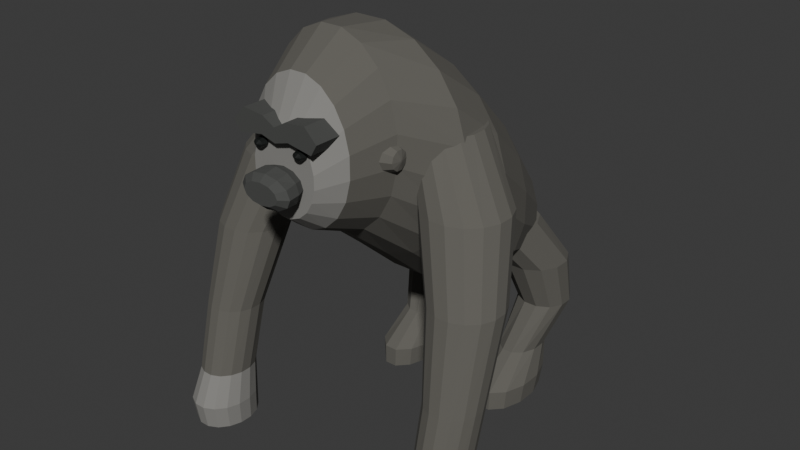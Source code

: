 # Source: source.blend  (saved by Blender 4.3.34; exported with 4.5.12 LTS)
import bpy
from mathutils import Matrix  # noqa: F401  (used for matrix-valued properties, if any)

bpy.ops.wm.read_factory_settings(use_empty=True)
scene = bpy.context.scene
scene.name = 'Scene'

# ---- collections
col_collection = bpy.data.collections.new('Collection'); scene.collection.children.link(col_collection)

# ---- materials (node trees are filled in below, after node groups)
mat_gorillacharcoalfurmass = bpy.data.materials.new('GorillaCharcoalFurMass')
mat_gorillacharcoalfurmass.diffuse_color = (0.12, 0.115, 0.1, 1.0)
mat_gorillabarefaceandhands = bpy.data.materials.new('GorillaBareFaceAndHands')
mat_gorillabarefaceandhands.diffuse_color = (0.24, 0.235, 0.22, 1.0)
mat_gorilladarknosebrow = bpy.data.materials.new('GorillaDarkNoseBrow')
mat_gorilladarknosebrow.diffuse_color = (0.065, 0.067, 0.063, 1.0)
mat_gorillasmalleyes = bpy.data.materials.new('GorillaSmallEyes')
mat_gorillasmalleyes.diffuse_color = (0.007, 0.009, 0.008, 1.0)

# ---- material node trees
mat_gorillacharcoalfurmass.use_nodes = True; mat_gorillacharcoalfurmass.node_tree.nodes.clear()
_N = mat_gorillacharcoalfurmass.node_tree.nodes; _L = mat_gorillacharcoalfurmass.node_tree.links
n0 = _N.new('ShaderNodeBsdfPrincipled'); n0.name = 'Principled BSDF'; n0.location = (10, 300)
n0.inputs[0].default_value = (0.12, 0.115, 0.1, 1.0)
n0.inputs[2].default_value = 0.98
n1 = _N.new('ShaderNodeOutputMaterial'); n1.name = 'Material Output'; n1.location = (300, 300)
_L.new(n0.outputs[0], n1.inputs[0])
n1.is_active_output = True
mat_gorillabarefaceandhands.use_nodes = True; mat_gorillabarefaceandhands.node_tree.nodes.clear()
_N = mat_gorillabarefaceandhands.node_tree.nodes; _L = mat_gorillabarefaceandhands.node_tree.links
n0 = _N.new('ShaderNodeBsdfPrincipled'); n0.name = 'Principled BSDF'; n0.location = (10, 300)
n0.inputs[0].default_value = (0.24, 0.235, 0.22, 1.0)
n0.inputs[2].default_value = 0.94
n1 = _N.new('ShaderNodeOutputMaterial'); n1.name = 'Material Output'; n1.location = (300, 300)
_L.new(n0.outputs[0], n1.inputs[0])
n1.is_active_output = True
mat_gorilladarknosebrow.use_nodes = True; mat_gorilladarknosebrow.node_tree.nodes.clear()
_N = mat_gorilladarknosebrow.node_tree.nodes; _L = mat_gorilladarknosebrow.node_tree.links
n0 = _N.new('ShaderNodeBsdfPrincipled'); n0.name = 'Principled BSDF'; n0.location = (10, 300)
n0.inputs[0].default_value = (0.065, 0.067, 0.063, 1.0)
n0.inputs[2].default_value = 0.91
n1 = _N.new('ShaderNodeOutputMaterial'); n1.name = 'Material Output'; n1.location = (300, 300)
_L.new(n0.outputs[0], n1.inputs[0])
n1.is_active_output = True
mat_gorillasmalleyes.use_nodes = True; mat_gorillasmalleyes.node_tree.nodes.clear()
_N = mat_gorillasmalleyes.node_tree.nodes; _L = mat_gorillasmalleyes.node_tree.links
n0 = _N.new('ShaderNodeBsdfPrincipled'); n0.name = 'Principled BSDF'; n0.location = (10, 300)
n0.inputs[0].default_value = (0.007, 0.009, 0.008, 1.0)
n1 = _N.new('ShaderNodeOutputMaterial'); n1.name = 'Material Output'; n1.location = (300, 300)
_L.new(n0.outputs[0], n1.inputs[0])
n1.is_active_output = True

# ---- world
world_world = bpy.data.worlds.new('World'); scene.world = world_world
world_world.use_nodes = True; world_world.node_tree.nodes.clear()
_N = world_world.node_tree.nodes; _L = world_world.node_tree.links
n0 = _N.new('ShaderNodeOutputWorld'); n0.name = 'World Output'; n0.location = (300, 300)
n1 = _N.new('ShaderNodeBackground'); n1.name = 'Background'; n1.location = (10, 300)
n1.inputs[0].default_value = (0.05088, 0.05088, 0.05088, 1.0)
_L.new(n1.outputs[0], n0.inputs[0])
n0.is_active_output = True
world_world.color = (0.05088, 0.05088, 0.05088)
world_world.sun_shadow_jitter_overblur = 0.0

# ---- meshes
me_wholeheavyheadhighshouldersandlowreartorso = bpy.data.meshes.new('WholeHeavyHeadHighShouldersAndLowRearTorso')
me_wholeheavyheadhighshouldersandlowreartorso.from_pydata([(0.16, -0.7028, 1.566), (0.1443, -0.7028, 1.625), (0.1145, -0.7028, 1.675), (0.07354, -0.7028, 1.711), (0.02534, -0.7028, 1.73), (-0.02534, -0.7028, 1.73), (-0.07354, -0.7028, 1.711), (-0.1145, -0.7028, 1.675), (-0.1443, -0.7028, 1.625), (-0.16, -0.7028, 1.566), (-0.16, -0.7028, 1.504), (-0.1443, -0.7028, 1.445), (-0.1145, -0.7028, 1.395), (-0.07354, -0.7028, 1.359), (-0.02534, -0.7028, 1.34), (0.02534, -0.7028, 1.34), (0.07354, -0.7028, 1.359), (0.1145, -0.7028, 1.395), (0.1443, -0.7028, 1.445), (0.16, -0.7028, 1.504), (0.255, -0.6028, 1.642), (0.23, -0.6028, 1.742), (0.1826, -0.6028, 1.826), (0.1172, -0.6028, 1.888), (0.04039, -0.6028, 1.92), (-0.04039, -0.6028, 1.92), (-0.1172, -0.6028, 1.888), (-0.1826, -0.6028, 1.826), (-0.23, -0.6028, 1.742), (-0.255, -0.6028, 1.642), (-0.255, -0.6028, 1.538), (-0.23, -0.6028, 1.438), (-0.1826, -0.6028, 1.354), (-0.1172, -0.6028, 1.292), (-0.04039, -0.6028, 1.26), (0.04039, -0.6028, 1.26), (0.1172, -0.6028, 1.292), (0.1826, -0.6028, 1.354), (0.23, -0.6028, 1.438), (0.255, -0.6028, 1.538), (0.33, -0.4128, 1.69), (0.2977, -0.4128, 1.822), (0.2363, -0.4128, 1.935), (0.1517, -0.4128, 2.017), (0.05227, -0.4128, 2.06), (-0.05227, -0.4128, 2.06), (-0.1517, -0.4128, 2.017), (-0.2363, -0.4128, 1.935), (-0.2977, -0.4128, 1.822), (-0.33, -0.4128, 1.69), (-0.33, -0.4128, 1.55), (-0.2977, -0.4128, 1.418), (-0.2363, -0.4128, 1.305), (-0.1517, -0.4128, 1.223), (-0.05227, -0.4128, 1.18), (0.05227, -0.4128, 1.18), (0.1517, -0.4128, 1.223), (0.2363, -0.4128, 1.305), (0.2977, -0.4128, 1.418), (0.33, -0.4128, 1.55), (0.49, -0.1828, 1.598), (0.442, -0.1828, 1.756), (0.3508, -0.1828, 1.891), (0.2252, -0.1828, 1.989), (0.07761, -0.1828, 2.04), (-0.07761, -0.1828, 2.04), (-0.2252, -0.1828, 1.989), (-0.3508, -0.1828, 1.891), (-0.442, -0.1828, 1.756), (-0.49, -0.1828, 1.598), (-0.49, -0.1828, 1.432), (-0.442, -0.1828, 1.274), (-0.3508, -0.1828, 1.139), (-0.2252, -0.1828, 1.041), (-0.07761, -0.1828, 0.99), (0.07761, -0.1828, 0.99), (0.2252, -0.1828, 1.041), (0.3508, -0.1828, 1.139), (0.442, -0.1828, 1.274), (0.49, -0.1828, 1.432), (0.52, 0.05721, 1.417), (0.4691, 0.05721, 1.583), (0.3723, 0.05721, 1.724), (0.239, 0.05721, 1.826), (0.08236, 0.05721, 1.88), (-0.08236, 0.05721, 1.88), (-0.239, 0.05721, 1.826), (-0.3723, 0.05721, 1.724), (-0.4691, 0.05721, 1.583), (-0.52, 0.05721, 1.417), (-0.52, 0.05721, 1.243), (-0.4691, 0.05721, 1.077), (-0.3723, 0.05721, 0.9362), (-0.239, 0.05721, 0.8338), (-0.08236, 0.05721, 0.78), (0.08236, 0.05721, 0.78), (0.239, 0.05721, 0.8338), (0.3723, 0.05721, 0.9362), (0.4691, 0.05721, 1.077), (0.52, 0.05721, 1.243), (0.46, 0.3172, 1.219), (0.415, 0.3172, 1.37), (0.3293, 0.3172, 1.498), (0.2114, 0.3172, 1.591), (0.07286, 0.3172, 1.64), (-0.07286, 0.3172, 1.64), (-0.2114, 0.3172, 1.591), (-0.3293, 0.3172, 1.498), (-0.415, 0.3172, 1.37), (-0.46, 0.3172, 1.219), (-0.46, 0.3172, 1.061), (-0.415, 0.3172, 0.9102), (-0.3293, 0.3172, 0.782), (-0.2114, 0.3172, 0.6889), (-0.07286, 0.3172, 0.64), (0.07286, 0.3172, 0.64), (0.2114, 0.3172, 0.6889), (0.3293, 0.3172, 0.782), (0.415, 0.3172, 0.9102), (0.46, 0.3172, 1.061), (0.37, 0.5572, 1.039), (0.3338, 0.5572, 1.15), (0.2649, 0.5572, 1.245), (0.1701, 0.5572, 1.314), (0.0586, 0.5572, 1.35), (-0.0586, 0.5572, 1.35), (-0.1701, 0.5572, 1.314), (-0.2649, 0.5572, 1.245), (-0.3338, 0.5572, 1.15), (-0.37, 0.5572, 1.039), (-0.37, 0.5572, 0.9214), (-0.3338, 0.5572, 0.8099), (-0.2649, 0.5572, 0.7151), (-0.1701, 0.5572, 0.6462), (-0.0586, 0.5572, 0.61), (0.0586, 0.5572, 0.61), (0.1701, 0.5572, 0.6462), (0.2649, 0.5572, 0.7151), (0.3338, 0.5572, 0.8099), (0.37, 0.5572, 0.9214), (0.23, 0.7372, 0.9348), (0.2075, 0.7372, 1.001), (0.1647, 0.7372, 1.058), (0.1057, 0.7372, 1.098), (0.03643, 0.7372, 1.12), (-0.03643, 0.7372, 1.12), (-0.1057, 0.7372, 1.098), (-0.1647, 0.7372, 1.058), (-0.2075, 0.7372, 1.001), (-0.23, 0.7372, 0.9348), (-0.23, 0.7372, 0.8652), (-0.2075, 0.7372, 0.7989), (-0.1647, 0.7372, 0.7425), (-0.1057, 0.7372, 0.7015), (-0.03643, 0.7372, 0.68), (0.03643, 0.7372, 0.68), (0.1057, 0.7372, 0.7015), (0.1647, 0.7372, 0.7425), (0.2075, 0.7372, 0.7989), (0.23, 0.7372, 0.8652), (0.08, 0.8072, 0.9), (0.07217, 0.8072, 0.9287), (0.05727, 0.8072, 0.953), (0.03677, 0.8072, 0.9707), (0.01267, 0.8072, 0.98), (-0.01267, 0.8072, 0.98), (-0.03677, 0.8072, 0.9707), (-0.05727, 0.8072, 0.953), (-0.07217, 0.8072, 0.9287), (-0.08, 0.8072, 0.9), (-0.08, 0.8072, 0.87), (-0.07217, 0.8072, 0.8413), (-0.05727, 0.8072, 0.817), (-0.03677, 0.8072, 0.7993), (-0.01267, 0.8072, 0.79), (0.01267, 0.8072, 0.79), (0.03677, 0.8072, 0.7993), (0.05727, 0.8072, 0.817), (0.07217, 0.8072, 0.8413), (0.08, 0.8072, 0.87)], [], [(0, 1, 2, 3, 4, 5, 6, 7, 8, 9, 10, 11, 12, 13, 14, 15, 16, 17, 18, 19), (179, 178, 177, 176, 175, 174, 173, 172, 171, 170, 169, 168, 167, 166, 165, 164, 163, 162, 161, 160), (20, 21, 1, 0), (21, 22, 2, 1), (22, 23, 3, 2), (23, 24, 4, 3), (24, 25, 5, 4), (25, 26, 6, 5), (26, 27, 7, 6), (27, 28, 8, 7), (28, 29, 9, 8), (29, 30, 10, 9), (30, 31, 11, 10), (31, 32, 12, 11), (32, 33, 13, 12), (33, 34, 14, 13), (34, 35, 15, 14), (35, 36, 16, 15), (36, 37, 17, 16), (37, 38, 18, 17), (38, 39, 19, 18), (39, 20, 0, 19), (40, 41, 21, 20), (41, 42, 22, 21), (42, 43, 23, 22), (43, 44, 24, 23), (44, 45, 25, 24), (45, 46, 26, 25), (46, 47, 27, 26), (47, 48, 28, 27), (48, 49, 29, 28), (49, 50, 30, 29), (50, 51, 31, 30), (51, 52, 32, 31), (52, 53, 33, 32), (53, 54, 34, 33), (54, 55, 35, 34), (55, 56, 36, 35), (56, 57, 37, 36), (57, 58, 38, 37), (58, 59, 39, 38), (59, 40, 20, 39), (60, 61, 41, 40), (61, 62, 42, 41), (62, 63, 43, 42), (63, 64, 44, 43), (64, 65, 45, 44), (65, 66, 46, 45), (66, 67, 47, 46), (67, 68, 48, 47), (68, 69, 49, 48), (69, 70, 50, 49), (70, 71, 51, 50), (71, 72, 52, 51), (72, 73, 53, 52), (73, 74, 54, 53), (74, 75, 55, 54), (75, 76, 56, 55), (76, 77, 57, 56), (77, 78, 58, 57), (78, 79, 59, 58), (79, 60, 40, 59), (80, 81, 61, 60), (81, 82, 62, 61), (82, 83, 63, 62), (83, 84, 64, 63), (84, 85, 65, 64), (85, 86, 66, 65), (86, 87, 67, 66), (87, 88, 68, 67), (88, 89, 69, 68), (89, 90, 70, 69), (90, 91, 71, 70), (91, 92, 72, 71), (92, 93, 73, 72), (93, 94, 74, 73), (94, 95, 75, 74), (95, 96, 76, 75), (96, 97, 77, 76), (97, 98, 78, 77), (98, 99, 79, 78), (99, 80, 60, 79), (100, 101, 81, 80), (101, 102, 82, 81), (102, 103, 83, 82), (103, 104, 84, 83), (104, 105, 85, 84), (105, 106, 86, 85), (106, 107, 87, 86), (107, 108, 88, 87), (108, 109, 89, 88), (109, 110, 90, 89), (110, 111, 91, 90), (111, 112, 92, 91), (112, 113, 93, 92), (113, 114, 94, 93), (114, 115, 95, 94), (115, 116, 96, 95), (116, 117, 97, 96), (117, 118, 98, 97), (118, 119, 99, 98), (119, 100, 80, 99), (120, 121, 101, 100), (121, 122, 102, 101), (122, 123, 103, 102), (123, 124, 104, 103), (124, 125, 105, 104), (125, 126, 106, 105), (126, 127, 107, 106), (127, 128, 108, 107), (128, 129, 109, 108), (129, 130, 110, 109), (130, 131, 111, 110), (131, 132, 112, 111), (132, 133, 113, 112), (133, 134, 114, 113), (134, 135, 115, 114), (135, 136, 116, 115), (136, 137, 117, 116), (137, 138, 118, 117), (138, 139, 119, 118), (139, 120, 100, 119), (140, 141, 121, 120), (141, 142, 122, 121), (142, 143, 123, 122), (143, 144, 124, 123), (144, 145, 125, 124), (145, 146, 126, 125), (146, 147, 127, 126), (147, 148, 128, 127), (148, 149, 129, 128), (149, 150, 130, 129), (150, 151, 131, 130), (151, 152, 132, 131), (152, 153, 133, 132), (153, 154, 134, 133), (154, 155, 135, 134), (155, 156, 136, 135), (156, 157, 137, 136), (157, 158, 138, 137), (158, 159, 139, 138), (159, 140, 120, 139), (160, 161, 141, 140), (161, 162, 142, 141), (162, 163, 143, 142), (163, 164, 144, 143), (164, 165, 145, 144), (165, 166, 146, 145), (166, 167, 147, 146), (167, 168, 148, 147), (168, 169, 149, 148), (169, 170, 150, 149), (170, 171, 151, 150), (171, 172, 152, 151), (172, 173, 153, 152), (173, 174, 154, 153), (174, 175, 155, 154), (175, 176, 156, 155), (176, 177, 157, 156), (177, 178, 158, 157), (178, 179, 159, 158), (179, 160, 140, 159)])
me_wholeheavyheadhighshouldersandlowreartorso.polygons.foreach_set('material_index', [1, 0, 1, 1, 1, 1, 1, 1, 1, 1, 1, 1, 1, 1, 1, 1, 1, 1, 1, 1, 1, 1, 0, 0, 0, 0, 0, 0, 0, 0, 0, 0, 0, 0, 0, 0, 0, 0, 0, 0, 0, 0, 0, 0, 0, 0, 0, 0, 0, 0, 0, 0, 0, 0, 0, 0, 0, 0, 0, 0, 0, 0, 0, 0, 0, 0, 0, 0, 0, 0, 0, 0, 0, 0, 0, 0, 0, 0, 0, 0, 0, 0, 0, 0, 0, 0, 0, 0, 0, 0, 0, 0, 0, 0, 0, 0, 0, 0, 0, 0, 0, 0, 0, 0, 0, 0, 0, 0, 0, 0, 0, 0, 0, 0, 0, 0, 0, 0, 0, 0, 0, 0, 0, 0, 0, 0, 0, 0, 0, 0, 0, 0, 0, 0, 0, 0, 0, 0, 0, 0, 0, 0, 0, 0, 0, 0, 0, 0, 0, 0, 0, 0, 0, 0, 0, 0, 0, 0, 0, 0, 0, 0])
me_wholeheavyheadhighshouldersandlowreartorso.materials.append(mat_gorillacharcoalfurmass)
me_wholeheavyheadhighshouldersandlowreartorso.materials.append(mat_gorillabarefaceandhands)
me_wholeheavyheadhighshouldersandlowreartorso.materials.append(mat_gorilladarknosebrow)
me_wholeheavyheadhighshouldersandlowreartorso.materials.append(mat_gorillasmalleyes)
me_wholeheavyheadhighshouldersandlowreartorso.update()
me_wholelongbentforearmandknucklemass0 = bpy.data.meshes.new('WholeLongBentForearmAndKnuckleMass0')
me_wholelongbentforearmandknucklemass0.from_pydata([(-0.5325, -0.5016, 0.0), (-0.5519, -0.4439, 0.0), (-0.5878, -0.3998, 0.0), (-0.6346, -0.3759, 0.0), (-0.6854, -0.3759, 0.0), (-0.7322, -0.3998, 0.0), (-0.7681, -0.4439, 0.0), (-0.7875, -0.5016, 0.0), (-0.7875, -0.564, 0.0), (-0.7681, -0.6217, 0.0), (-0.7322, -0.6658, 0.0), (-0.6854, -0.6897, 0.0), (-0.6346, -0.6897, 0.0), (-0.5878, -0.6658, 0.0), (-0.5519, -0.6217, 0.0), (-0.5325, -0.564, 0.0), (-0.5227, -0.5096, 0.12), (-0.5436, -0.4483, 0.12), (-0.5822, -0.4014, 0.12), (-0.6327, -0.3761, 0.12), (-0.6873, -0.3761, 0.12), (-0.7378, -0.4014, 0.12), (-0.7764, -0.4483, 0.12), (-0.7973, -0.5096, 0.12), (-0.7973, -0.576, 0.12), (-0.7764, -0.6372, 0.12), (-0.7378, -0.6841, 0.12), (-0.6873, -0.7095, 0.12), (-0.6327, -0.7095, 0.12), (-0.5822, -0.6841, 0.12), (-0.5436, -0.6372, 0.12), (-0.5227, -0.576, 0.12), (-0.5323, -0.4855, 0.28), (-0.5502, -0.435, 0.28), (-0.5833, -0.3964, 0.28), (-0.6266, -0.3755, 0.28), (-0.6734, -0.3755, 0.28), (-0.7167, -0.3964, 0.28), (-0.7498, -0.435, 0.28), (-0.7677, -0.4855, 0.28), (-0.7677, -0.5401, 0.28), (-0.7498, -0.5906, 0.28), (-0.7167, -0.6292, 0.28), (-0.6734, -0.6501, 0.28), (-0.6266, -0.6501, 0.28), (-0.5833, -0.6292, 0.28), (-0.5502, -0.5906, 0.28), (-0.5323, -0.5401, 0.28), (-0.5225, -0.4055, 0.6), (-0.5419, -0.355, 0.6), (-0.5778, -0.3164, 0.6), (-0.6246, -0.2955, 0.6), (-0.6754, -0.2955, 0.6), (-0.7222, -0.3164, 0.6), (-0.7581, -0.355, 0.6), (-0.7775, -0.4055, 0.6), (-0.7775, -0.4601, 0.6), (-0.7581, -0.5106, 0.6), (-0.7222, -0.5492, 0.6), (-0.6754, -0.5701, 0.6), (-0.6246, -0.5701, 0.6), (-0.5778, -0.5492, 0.6), (-0.5419, -0.5106, 0.6), (-0.5225, -0.4601, 0.6), (-0.4433, -0.2796, 1.0), (-0.4687, -0.2183, 1.0), (-0.5156, -0.1714, 1.0), (-0.5768, -0.1461, 1.0), (-0.6432, -0.1461, 1.0), (-0.7044, -0.1714, 1.0), (-0.7513, -0.2183, 1.0), (-0.7767, -0.2796, 1.0), (-0.7767, -0.346, 1.0), (-0.7513, -0.4072, 1.0), (-0.7044, -0.4541, 1.0), (-0.6432, -0.4795, 1.0), (-0.5768, -0.4795, 1.0), (-0.5156, -0.4541, 1.0), (-0.4687, -0.4072, 1.0), (-0.4433, -0.346, 1.0), (-0.3038, -0.1438, 1.35), (-0.3337, -0.07167, 1.35), (-0.3889, -0.01649, 1.35), (-0.461, 0.01337, 1.35), (-0.539, 0.01337, 1.35), (-0.6111, -0.01649, 1.35), (-0.6663, -0.07167, 1.35), (-0.6962, -0.1438, 1.35), (-0.6962, -0.2218, 1.35), (-0.6663, -0.2939, 1.35), (-0.6111, -0.3491, 1.35), (-0.539, -0.3789, 1.35), (-0.461, -0.3789, 1.35), (-0.3889, -0.3491, 1.35), (-0.3337, -0.2939, 1.35), (-0.3038, -0.2218, 1.35), (-0.1731, -0.05767, 1.64), (-0.197, 0.007217, 1.64), (-0.2411, 0.05688, 1.64), (-0.2988, 0.08376, 1.64), (-0.3612, 0.08376, 1.64), (-0.4189, 0.05688, 1.64), (-0.463, 0.007217, 1.64), (-0.4869, -0.05767, 1.64), (-0.4869, -0.1279, 1.64), (-0.463, -0.1928, 1.64), (-0.4189, -0.2424, 1.64), (-0.3612, -0.2693, 1.64), (-0.2988, -0.2693, 1.64), (-0.2411, -0.2424, 1.64), (-0.197, -0.1928, 1.64), (-0.1731, -0.1279, 1.64)], [], [(15, 14, 13, 12, 11, 10, 9, 8, 7, 6, 5, 4, 3, 2, 1, 0), (96, 97, 98, 99, 100, 101, 102, 103, 104, 105, 106, 107, 108, 109, 110, 111), (0, 1, 17, 16), (1, 2, 18, 17), (2, 3, 19, 18), (3, 4, 20, 19), (4, 5, 21, 20), (5, 6, 22, 21), (6, 7, 23, 22), (7, 8, 24, 23), (8, 9, 25, 24), (9, 10, 26, 25), (10, 11, 27, 26), (11, 12, 28, 27), (12, 13, 29, 28), (13, 14, 30, 29), (14, 15, 31, 30), (15, 0, 16, 31), (16, 17, 33, 32), (17, 18, 34, 33), (18, 19, 35, 34), (19, 20, 36, 35), (20, 21, 37, 36), (21, 22, 38, 37), (22, 23, 39, 38), (23, 24, 40, 39), (24, 25, 41, 40), (25, 26, 42, 41), (26, 27, 43, 42), (27, 28, 44, 43), (28, 29, 45, 44), (29, 30, 46, 45), (30, 31, 47, 46), (31, 16, 32, 47), (32, 33, 49, 48), (33, 34, 50, 49), (34, 35, 51, 50), (35, 36, 52, 51), (36, 37, 53, 52), (37, 38, 54, 53), (38, 39, 55, 54), (39, 40, 56, 55), (40, 41, 57, 56), (41, 42, 58, 57), (42, 43, 59, 58), (43, 44, 60, 59), (44, 45, 61, 60), (45, 46, 62, 61), (46, 47, 63, 62), (47, 32, 48, 63), (48, 49, 65, 64), (49, 50, 66, 65), (50, 51, 67, 66), (51, 52, 68, 67), (52, 53, 69, 68), (53, 54, 70, 69), (54, 55, 71, 70), (55, 56, 72, 71), (56, 57, 73, 72), (57, 58, 74, 73), (58, 59, 75, 74), (59, 60, 76, 75), (60, 61, 77, 76), (61, 62, 78, 77), (62, 63, 79, 78), (63, 48, 64, 79), (64, 65, 81, 80), (65, 66, 82, 81), (66, 67, 83, 82), (67, 68, 84, 83), (68, 69, 85, 84), (69, 70, 86, 85), (70, 71, 87, 86), (71, 72, 88, 87), (72, 73, 89, 88), (73, 74, 90, 89), (74, 75, 91, 90), (75, 76, 92, 91), (76, 77, 93, 92), (77, 78, 94, 93), (78, 79, 95, 94), (79, 64, 80, 95), (80, 81, 97, 96), (81, 82, 98, 97), (82, 83, 99, 98), (83, 84, 100, 99), (84, 85, 101, 100), (85, 86, 102, 101), (86, 87, 103, 102), (87, 88, 104, 103), (88, 89, 105, 104), (89, 90, 106, 105), (90, 91, 107, 106), (91, 92, 108, 107), (92, 93, 109, 108), (93, 94, 110, 109), (94, 95, 111, 110), (95, 80, 96, 111)])
me_wholelongbentforearmandknucklemass0.polygons.foreach_set('material_index', [1, 0, 1, 1, 1, 1, 1, 1, 1, 1, 1, 1, 1, 1, 1, 1, 1, 1, 1, 1, 1, 1, 1, 1, 1, 1, 1, 1, 1, 1, 1, 1, 1, 1, 0, 0, 0, 0, 0, 0, 0, 0, 0, 0, 0, 0, 0, 0, 0, 0, 0, 0, 0, 0, 0, 0, 0, 0, 0, 0, 0, 0, 0, 0, 0, 0, 0, 0, 0, 0, 0, 0, 0, 0, 0, 0, 0, 0, 0, 0, 0, 0, 0, 0, 0, 0, 0, 0, 0, 0, 0, 0, 0, 0, 0, 0, 0, 0])
me_wholelongbentforearmandknucklemass0.materials.append(mat_gorillacharcoalfurmass)
me_wholelongbentforearmandknucklemass0.materials.append(mat_gorillabarefaceandhands)
me_wholelongbentforearmandknucklemass0.materials.append(mat_gorilladarknosebrow)
me_wholelongbentforearmandknucklemass0.materials.append(mat_gorillasmalleyes)
me_wholelongbentforearmandknucklemass0.update()
me_wholeshortflexedrearlegandfoot0 = bpy.data.meshes.new('WholeShortFlexedRearLegAndFoot0')
me_wholeshortflexedrearlegandfoot0.from_pydata([(-0.1841, 0.5542, 0.0), (-0.2151, 0.6528, 0.0), (-0.2689, 0.7097, 0.0), (-0.3311, 0.7097, 0.0), (-0.3849, 0.6528, 0.0), (-0.4159, 0.5542, 0.0), (-0.4159, 0.4403, 0.0), (-0.3849, 0.3417, 0.0), (-0.3311, 0.2847, 0.0), (-0.2689, 0.2847, 0.0), (-0.2151, 0.3417, 0.0), (-0.1841, 0.4403, 0.0), (-0.1744, 0.5667, 0.1), (-0.2081, 0.6698, 0.1), (-0.2664, 0.7294, 0.1), (-0.3336, 0.7294, 0.1), (-0.3919, 0.6698, 0.1), (-0.4256, 0.5667, 0.1), (-0.4256, 0.4477, 0.1), (-0.3919, 0.3446, 0.1), (-0.3336, 0.2851, 0.1), (-0.2664, 0.2851, 0.1), (-0.2081, 0.3446, 0.1), (-0.1744, 0.4477, 0.1), (-0.2034, 0.6434, 0.24), (-0.2293, 0.7062, 0.24), (-0.2741, 0.7424, 0.24), (-0.3259, 0.7424, 0.24), (-0.3707, 0.7062, 0.24), (-0.3966, 0.6434, 0.24), (-0.3966, 0.571, 0.24), (-0.3707, 0.5082, 0.24), (-0.3259, 0.472, 0.24), (-0.2741, 0.472, 0.24), (-0.2293, 0.5082, 0.24), (-0.2034, 0.571, 0.24), (-0.2244, 0.7409, 0.48), (-0.2581, 0.7991, 0.48), (-0.3164, 0.8328, 0.48), (-0.3836, 0.8328, 0.48), (-0.4419, 0.7991, 0.48), (-0.4756, 0.7409, 0.48), (-0.4756, 0.6736, 0.48), (-0.4419, 0.6153, 0.48), (-0.3836, 0.5816, 0.48), (-0.3164, 0.5816, 0.48), (-0.2581, 0.6153, 0.48), (-0.2244, 0.6736, 0.48), (-0.1655, 0.6912, 0.72), (-0.2069, 0.7674, 0.72), (-0.2786, 0.8114, 0.72), (-0.3614, 0.8114, 0.72), (-0.4331, 0.7674, 0.72), (-0.4745, 0.6912, 0.72), (-0.4745, 0.6032, 0.72), (-0.4331, 0.527, 0.72), (-0.3614, 0.483, 0.72), (-0.2786, 0.483, 0.72), (-0.2069, 0.527, 0.72), (-0.1655, 0.6032, 0.72), (-0.06579, 0.529, 0.96), (-0.1098, 0.6186, 0.96), (-0.186, 0.6704, 0.96), (-0.274, 0.6704, 0.96), (-0.3502, 0.6186, 0.96), (-0.3942, 0.529, 0.96), (-0.3942, 0.4255, 0.96), (-0.3502, 0.3358, 0.96), (-0.274, 0.284, 0.96), (-0.186, 0.284, 0.96), (-0.1098, 0.3358, 0.96), (-0.06579, 0.4255, 0.96)], [], [(11, 10, 9, 8, 7, 6, 5, 4, 3, 2, 1, 0), (60, 61, 62, 63, 64, 65, 66, 67, 68, 69, 70, 71), (0, 1, 13, 12), (1, 2, 14, 13), (2, 3, 15, 14), (3, 4, 16, 15), (4, 5, 17, 16), (5, 6, 18, 17), (6, 7, 19, 18), (7, 8, 20, 19), (8, 9, 21, 20), (9, 10, 22, 21), (10, 11, 23, 22), (11, 0, 12, 23), (12, 13, 25, 24), (13, 14, 26, 25), (14, 15, 27, 26), (15, 16, 28, 27), (16, 17, 29, 28), (17, 18, 30, 29), (18, 19, 31, 30), (19, 20, 32, 31), (20, 21, 33, 32), (21, 22, 34, 33), (22, 23, 35, 34), (23, 12, 24, 35), (24, 25, 37, 36), (25, 26, 38, 37), (26, 27, 39, 38), (27, 28, 40, 39), (28, 29, 41, 40), (29, 30, 42, 41), (30, 31, 43, 42), (31, 32, 44, 43), (32, 33, 45, 44), (33, 34, 46, 45), (34, 35, 47, 46), (35, 24, 36, 47), (36, 37, 49, 48), (37, 38, 50, 49), (38, 39, 51, 50), (39, 40, 52, 51), (40, 41, 53, 52), (41, 42, 54, 53), (42, 43, 55, 54), (43, 44, 56, 55), (44, 45, 57, 56), (45, 46, 58, 57), (46, 47, 59, 58), (47, 36, 48, 59), (48, 49, 61, 60), (49, 50, 62, 61), (50, 51, 63, 62), (51, 52, 64, 63), (52, 53, 65, 64), (53, 54, 66, 65), (54, 55, 67, 66), (55, 56, 68, 67), (56, 57, 69, 68), (57, 58, 70, 69), (58, 59, 71, 70), (59, 48, 60, 71)])
me_wholeshortflexedrearlegandfoot0.materials.append(mat_gorillacharcoalfurmass)
me_wholeshortflexedrearlegandfoot0.materials.append(mat_gorillabarefaceandhands)
me_wholeshortflexedrearlegandfoot0.materials.append(mat_gorilladarknosebrow)
me_wholeshortflexedrearlegandfoot0.materials.append(mat_gorillasmalleyes)
me_wholeshortflexedrearlegandfoot0.update()
me_wholegorillasmallforwardeye0 = bpy.data.meshes.new('WholeGorillaSmallForwardEye0')
me_wholegorillasmallforwardeye0.from_pydata([(-0.093, -0.6528, 1.64), (-0.09529, -0.6528, 1.645), (-0.1013, -0.6528, 1.649), (-0.1087, -0.6528, 1.649), (-0.1147, -0.6528, 1.645), (-0.117, -0.6528, 1.64), (-0.1147, -0.6528, 1.635), (-0.1087, -0.6528, 1.631), (-0.1013, -0.6528, 1.631), (-0.09529, -0.6528, 1.635), (-0.075, -0.7078, 1.64), (-0.08073, -0.7078, 1.653), (-0.09573, -0.7078, 1.661), (-0.1143, -0.7078, 1.661), (-0.1293, -0.7078, 1.653), (-0.135, -0.7078, 1.64), (-0.1293, -0.7078, 1.627), (-0.1143, -0.7078, 1.619), (-0.09573, -0.7078, 1.619), (-0.08073, -0.7078, 1.627), (-0.082, -0.7328, 1.64), (-0.08639, -0.7328, 1.65), (-0.09789, -0.7328, 1.656), (-0.1121, -0.7328, 1.656), (-0.1236, -0.7328, 1.65), (-0.128, -0.7328, 1.64), (-0.1236, -0.7328, 1.63), (-0.1121, -0.7328, 1.624), (-0.09789, -0.7328, 1.624), (-0.08639, -0.7328, 1.63), (-0.102, -0.7428, 1.64), (-0.1026, -0.7428, 1.641), (-0.1041, -0.7428, 1.642), (-0.1059, -0.7428, 1.642), (-0.1074, -0.7428, 1.641), (-0.108, -0.7428, 1.64), (-0.1074, -0.7428, 1.639), (-0.1059, -0.7428, 1.638), (-0.1041, -0.7428, 1.638), (-0.1026, -0.7428, 1.639)], [], [(9, 8, 7, 6, 5, 4, 3, 2, 1, 0), (30, 31, 32, 33, 34, 35, 36, 37, 38, 39), (0, 1, 11, 10), (1, 2, 12, 11), (2, 3, 13, 12), (3, 4, 14, 13), (4, 5, 15, 14), (5, 6, 16, 15), (6, 7, 17, 16), (7, 8, 18, 17), (8, 9, 19, 18), (9, 0, 10, 19), (10, 11, 21, 20), (11, 12, 22, 21), (12, 13, 23, 22), (13, 14, 24, 23), (14, 15, 25, 24), (15, 16, 26, 25), (16, 17, 27, 26), (17, 18, 28, 27), (18, 19, 29, 28), (19, 10, 20, 29), (20, 21, 31, 30), (21, 22, 32, 31), (22, 23, 33, 32), (23, 24, 34, 33), (24, 25, 35, 34), (25, 26, 36, 35), (26, 27, 37, 36), (27, 28, 38, 37), (28, 29, 39, 38), (29, 20, 30, 39)])
me_wholegorillasmallforwardeye0.polygons.foreach_set('material_index', [3, 3, 3, 3, 3, 3, 3, 3, 3, 3, 3, 3, 3, 3, 3, 3, 3, 3, 3, 3, 3, 3, 3, 3, 3, 3, 3, 3, 3, 3, 3, 3])
me_wholegorillasmallforwardeye0.materials.append(mat_gorillacharcoalfurmass)
me_wholegorillasmallforwardeye0.materials.append(mat_gorillabarefaceandhands)
me_wholegorillasmallforwardeye0.materials.append(mat_gorilladarknosebrow)
me_wholegorillasmallforwardeye0.materials.append(mat_gorillasmalleyes)
me_wholegorillasmallforwardeye0.update()
me_wholesmalllowgorillaear0 = bpy.data.meshes.new('WholeSmallLowGorillaEar0')
me_wholesmalllowgorillaear0.from_pydata([(-0.24, -0.4048, 1.59), (-0.24, -0.4082, 1.601), (-0.24, -0.4172, 1.607), (-0.24, -0.4283, 1.607), (-0.24, -0.4373, 1.601), (-0.24, -0.4408, 1.59), (-0.24, -0.4373, 1.579), (-0.24, -0.4283, 1.573), (-0.24, -0.4172, 1.573), (-0.24, -0.4082, 1.579), (-0.3, -0.3578, 1.59), (-0.3, -0.3702, 1.628), (-0.3, -0.4027, 1.652), (-0.3, -0.4429, 1.652), (-0.3, -0.4754, 1.628), (-0.3, -0.4878, 1.59), (-0.3, -0.4754, 1.552), (-0.3, -0.4429, 1.528), (-0.3, -0.4027, 1.528), (-0.3, -0.3702, 1.552), (-0.35, -0.3778, 1.59), (-0.35, -0.3864, 1.616), (-0.35, -0.4089, 1.633), (-0.35, -0.4367, 1.633), (-0.35, -0.4592, 1.616), (-0.35, -0.4678, 1.59), (-0.35, -0.4592, 1.564), (-0.35, -0.4367, 1.547), (-0.35, -0.4089, 1.547), (-0.35, -0.3864, 1.564), (-0.36, -0.4178, 1.59), (-0.36, -0.4187, 1.593), (-0.36, -0.4212, 1.595), (-0.36, -0.4243, 1.595), (-0.36, -0.4268, 1.593), (-0.36, -0.4278, 1.59), (-0.36, -0.4268, 1.587), (-0.36, -0.4243, 1.585), (-0.36, -0.4212, 1.585), (-0.36, -0.4187, 1.587)], [], [(0, 1, 2, 3, 4, 5, 6, 7, 8, 9), (39, 38, 37, 36, 35, 34, 33, 32, 31, 30), (10, 11, 1, 0), (11, 12, 2, 1), (12, 13, 3, 2), (13, 14, 4, 3), (14, 15, 5, 4), (15, 16, 6, 5), (16, 17, 7, 6), (17, 18, 8, 7), (18, 19, 9, 8), (19, 10, 0, 9), (20, 21, 11, 10), (21, 22, 12, 11), (22, 23, 13, 12), (23, 24, 14, 13), (24, 25, 15, 14), (25, 26, 16, 15), (26, 27, 17, 16), (27, 28, 18, 17), (28, 29, 19, 18), (29, 20, 10, 19), (30, 31, 21, 20), (31, 32, 22, 21), (32, 33, 23, 22), (33, 34, 24, 23), (34, 35, 25, 24), (35, 36, 26, 25), (36, 37, 27, 26), (37, 38, 28, 27), (38, 39, 29, 28), (39, 30, 20, 29)])
me_wholesmalllowgorillaear0.materials.append(mat_gorillacharcoalfurmass)
me_wholesmalllowgorillaear0.materials.append(mat_gorillabarefaceandhands)
me_wholesmalllowgorillaear0.materials.append(mat_gorilladarknosebrow)
me_wholesmalllowgorillaear0.materials.append(mat_gorillasmalleyes)
me_wholesmalllowgorillaear0.update()
me_wholelongbentforearmandknucklemass1 = bpy.data.meshes.new('WholeLongBentForearmAndKnuckleMass1')
me_wholelongbentforearmandknucklemass1.from_pydata([(0.7875, -0.5016, 0.0), (0.7681, -0.4439, 0.0), (0.7322, -0.3998, 0.0), (0.6854, -0.3759, 0.0), (0.6346, -0.3759, 0.0), (0.5878, -0.3998, 0.0), (0.5519, -0.4439, 0.0), (0.5325, -0.5016, 0.0), (0.5325, -0.564, 0.0), (0.5519, -0.6217, 0.0), (0.5878, -0.6658, 0.0), (0.6346, -0.6897, 0.0), (0.6854, -0.6897, 0.0), (0.7322, -0.6658, 0.0), (0.7681, -0.6217, 0.0), (0.7875, -0.564, 0.0), (0.7973, -0.5096, 0.12), (0.7764, -0.4483, 0.12), (0.7378, -0.4014, 0.12), (0.6873, -0.3761, 0.12), (0.6327, -0.3761, 0.12), (0.5822, -0.4014, 0.12), (0.5436, -0.4483, 0.12), (0.5227, -0.5096, 0.12), (0.5227, -0.576, 0.12), (0.5436, -0.6372, 0.12), (0.5822, -0.6841, 0.12), (0.6327, -0.7095, 0.12), (0.6873, -0.7095, 0.12), (0.7378, -0.6841, 0.12), (0.7764, -0.6372, 0.12), (0.7973, -0.576, 0.12), (0.7677, -0.4855, 0.28), (0.7498, -0.435, 0.28), (0.7167, -0.3964, 0.28), (0.6734, -0.3755, 0.28), (0.6266, -0.3755, 0.28), (0.5833, -0.3964, 0.28), (0.5502, -0.435, 0.28), (0.5323, -0.4855, 0.28), (0.5323, -0.5401, 0.28), (0.5502, -0.5906, 0.28), (0.5833, -0.6292, 0.28), (0.6266, -0.6501, 0.28), (0.6734, -0.6501, 0.28), (0.7167, -0.6292, 0.28), (0.7498, -0.5906, 0.28), (0.7677, -0.5401, 0.28), (0.7775, -0.4055, 0.6), (0.7581, -0.355, 0.6), (0.7222, -0.3164, 0.6), (0.6754, -0.2955, 0.6), (0.6246, -0.2955, 0.6), (0.5778, -0.3164, 0.6), (0.5419, -0.355, 0.6), (0.5225, -0.4055, 0.6), (0.5225, -0.4601, 0.6), (0.5419, -0.5106, 0.6), (0.5778, -0.5492, 0.6), (0.6246, -0.5701, 0.6), (0.6754, -0.5701, 0.6), (0.7222, -0.5492, 0.6), (0.7581, -0.5106, 0.6), (0.7775, -0.4601, 0.6), (0.7767, -0.2796, 1.0), (0.7513, -0.2183, 1.0), (0.7044, -0.1714, 1.0), (0.6432, -0.1461, 1.0), (0.5768, -0.1461, 1.0), (0.5156, -0.1714, 1.0), (0.4687, -0.2183, 1.0), (0.4433, -0.2796, 1.0), (0.4433, -0.346, 1.0), (0.4687, -0.4072, 1.0), (0.5156, -0.4541, 1.0), (0.5768, -0.4795, 1.0), (0.6432, -0.4795, 1.0), (0.7044, -0.4541, 1.0), (0.7513, -0.4072, 1.0), (0.7767, -0.346, 1.0), (0.6962, -0.1438, 1.35), (0.6663, -0.07167, 1.35), (0.6111, -0.01649, 1.35), (0.539, 0.01337, 1.35), (0.461, 0.01337, 1.35), (0.3889, -0.01649, 1.35), (0.3337, -0.07167, 1.35), (0.3038, -0.1438, 1.35), (0.3038, -0.2218, 1.35), (0.3337, -0.2939, 1.35), (0.3889, -0.3491, 1.35), (0.461, -0.3789, 1.35), (0.539, -0.3789, 1.35), (0.6111, -0.3491, 1.35), (0.6663, -0.2939, 1.35), (0.6962, -0.2218, 1.35), (0.4869, -0.05767, 1.64), (0.463, 0.007217, 1.64), (0.4189, 0.05688, 1.64), (0.3612, 0.08376, 1.64), (0.2988, 0.08376, 1.64), (0.2411, 0.05688, 1.64), (0.197, 0.007217, 1.64), (0.1731, -0.05767, 1.64), (0.1731, -0.1279, 1.64), (0.197, -0.1928, 1.64), (0.2411, -0.2424, 1.64), (0.2988, -0.2693, 1.64), (0.3612, -0.2693, 1.64), (0.4189, -0.2424, 1.64), (0.463, -0.1928, 1.64), (0.4869, -0.1279, 1.64)], [], [(15, 14, 13, 12, 11, 10, 9, 8, 7, 6, 5, 4, 3, 2, 1, 0), (96, 97, 98, 99, 100, 101, 102, 103, 104, 105, 106, 107, 108, 109, 110, 111), (0, 1, 17, 16), (1, 2, 18, 17), (2, 3, 19, 18), (3, 4, 20, 19), (4, 5, 21, 20), (5, 6, 22, 21), (6, 7, 23, 22), (7, 8, 24, 23), (8, 9, 25, 24), (9, 10, 26, 25), (10, 11, 27, 26), (11, 12, 28, 27), (12, 13, 29, 28), (13, 14, 30, 29), (14, 15, 31, 30), (15, 0, 16, 31), (16, 17, 33, 32), (17, 18, 34, 33), (18, 19, 35, 34), (19, 20, 36, 35), (20, 21, 37, 36), (21, 22, 38, 37), (22, 23, 39, 38), (23, 24, 40, 39), (24, 25, 41, 40), (25, 26, 42, 41), (26, 27, 43, 42), (27, 28, 44, 43), (28, 29, 45, 44), (29, 30, 46, 45), (30, 31, 47, 46), (31, 16, 32, 47), (32, 33, 49, 48), (33, 34, 50, 49), (34, 35, 51, 50), (35, 36, 52, 51), (36, 37, 53, 52), (37, 38, 54, 53), (38, 39, 55, 54), (39, 40, 56, 55), (40, 41, 57, 56), (41, 42, 58, 57), (42, 43, 59, 58), (43, 44, 60, 59), (44, 45, 61, 60), (45, 46, 62, 61), (46, 47, 63, 62), (47, 32, 48, 63), (48, 49, 65, 64), (49, 50, 66, 65), (50, 51, 67, 66), (51, 52, 68, 67), (52, 53, 69, 68), (53, 54, 70, 69), (54, 55, 71, 70), (55, 56, 72, 71), (56, 57, 73, 72), (57, 58, 74, 73), (58, 59, 75, 74), (59, 60, 76, 75), (60, 61, 77, 76), (61, 62, 78, 77), (62, 63, 79, 78), (63, 48, 64, 79), (64, 65, 81, 80), (65, 66, 82, 81), (66, 67, 83, 82), (67, 68, 84, 83), (68, 69, 85, 84), (69, 70, 86, 85), (70, 71, 87, 86), (71, 72, 88, 87), (72, 73, 89, 88), (73, 74, 90, 89), (74, 75, 91, 90), (75, 76, 92, 91), (76, 77, 93, 92), (77, 78, 94, 93), (78, 79, 95, 94), (79, 64, 80, 95), (80, 81, 97, 96), (81, 82, 98, 97), (82, 83, 99, 98), (83, 84, 100, 99), (84, 85, 101, 100), (85, 86, 102, 101), (86, 87, 103, 102), (87, 88, 104, 103), (88, 89, 105, 104), (89, 90, 106, 105), (90, 91, 107, 106), (91, 92, 108, 107), (92, 93, 109, 108), (93, 94, 110, 109), (94, 95, 111, 110), (95, 80, 96, 111)])
me_wholelongbentforearmandknucklemass1.polygons.foreach_set('material_index', [1, 0, 1, 1, 1, 1, 1, 1, 1, 1, 1, 1, 1, 1, 1, 1, 1, 1, 1, 1, 1, 1, 1, 1, 1, 1, 1, 1, 1, 1, 1, 1, 1, 1, 0, 0, 0, 0, 0, 0, 0, 0, 0, 0, 0, 0, 0, 0, 0, 0, 0, 0, 0, 0, 0, 0, 0, 0, 0, 0, 0, 0, 0, 0, 0, 0, 0, 0, 0, 0, 0, 0, 0, 0, 0, 0, 0, 0, 0, 0, 0, 0, 0, 0, 0, 0, 0, 0, 0, 0, 0, 0, 0, 0, 0, 0, 0, 0])
me_wholelongbentforearmandknucklemass1.materials.append(mat_gorillacharcoalfurmass)
me_wholelongbentforearmandknucklemass1.materials.append(mat_gorillabarefaceandhands)
me_wholelongbentforearmandknucklemass1.materials.append(mat_gorilladarknosebrow)
me_wholelongbentforearmandknucklemass1.materials.append(mat_gorillasmalleyes)
me_wholelongbentforearmandknucklemass1.update()
me_wholeshortflexedrearlegandfoot1 = bpy.data.meshes.new('WholeShortFlexedRearLegAndFoot1')
me_wholeshortflexedrearlegandfoot1.from_pydata([(0.4159, 0.5542, 0.0), (0.3849, 0.6528, 0.0), (0.3311, 0.7097, 0.0), (0.2689, 0.7097, 0.0), (0.2151, 0.6528, 0.0), (0.1841, 0.5542, 0.0), (0.1841, 0.4403, 0.0), (0.2151, 0.3417, 0.0), (0.2689, 0.2847, 0.0), (0.3311, 0.2847, 0.0), (0.3849, 0.3417, 0.0), (0.4159, 0.4403, 0.0), (0.4256, 0.5667, 0.1), (0.3919, 0.6698, 0.1), (0.3336, 0.7294, 0.1), (0.2664, 0.7294, 0.1), (0.2081, 0.6698, 0.1), (0.1744, 0.5667, 0.1), (0.1744, 0.4477, 0.1), (0.2081, 0.3446, 0.1), (0.2664, 0.2851, 0.1), (0.3336, 0.2851, 0.1), (0.3919, 0.3446, 0.1), (0.4256, 0.4477, 0.1), (0.3966, 0.6434, 0.24), (0.3707, 0.7062, 0.24), (0.3259, 0.7424, 0.24), (0.2741, 0.7424, 0.24), (0.2293, 0.7062, 0.24), (0.2034, 0.6434, 0.24), (0.2034, 0.571, 0.24), (0.2293, 0.5082, 0.24), (0.2741, 0.472, 0.24), (0.3259, 0.472, 0.24), (0.3707, 0.5082, 0.24), (0.3966, 0.571, 0.24), (0.4756, 0.7409, 0.48), (0.4419, 0.7991, 0.48), (0.3836, 0.8328, 0.48), (0.3164, 0.8328, 0.48), (0.2581, 0.7991, 0.48), (0.2244, 0.7409, 0.48), (0.2244, 0.6736, 0.48), (0.2581, 0.6153, 0.48), (0.3164, 0.5816, 0.48), (0.3836, 0.5816, 0.48), (0.4419, 0.6153, 0.48), (0.4756, 0.6736, 0.48), (0.4745, 0.6912, 0.72), (0.4331, 0.7674, 0.72), (0.3614, 0.8114, 0.72), (0.2786, 0.8114, 0.72), (0.2069, 0.7674, 0.72), (0.1655, 0.6912, 0.72), (0.1655, 0.6032, 0.72), (0.2069, 0.527, 0.72), (0.2786, 0.483, 0.72), (0.3614, 0.483, 0.72), (0.4331, 0.527, 0.72), (0.4745, 0.6032, 0.72), (0.3942, 0.529, 0.96), (0.3502, 0.6186, 0.96), (0.274, 0.6704, 0.96), (0.186, 0.6704, 0.96), (0.1098, 0.6186, 0.96), (0.06579, 0.529, 0.96), (0.06579, 0.4255, 0.96), (0.1098, 0.3358, 0.96), (0.186, 0.284, 0.96), (0.274, 0.284, 0.96), (0.3502, 0.3358, 0.96), (0.3942, 0.4255, 0.96)], [], [(11, 10, 9, 8, 7, 6, 5, 4, 3, 2, 1, 0), (60, 61, 62, 63, 64, 65, 66, 67, 68, 69, 70, 71), (0, 1, 13, 12), (1, 2, 14, 13), (2, 3, 15, 14), (3, 4, 16, 15), (4, 5, 17, 16), (5, 6, 18, 17), (6, 7, 19, 18), (7, 8, 20, 19), (8, 9, 21, 20), (9, 10, 22, 21), (10, 11, 23, 22), (11, 0, 12, 23), (12, 13, 25, 24), (13, 14, 26, 25), (14, 15, 27, 26), (15, 16, 28, 27), (16, 17, 29, 28), (17, 18, 30, 29), (18, 19, 31, 30), (19, 20, 32, 31), (20, 21, 33, 32), (21, 22, 34, 33), (22, 23, 35, 34), (23, 12, 24, 35), (24, 25, 37, 36), (25, 26, 38, 37), (26, 27, 39, 38), (27, 28, 40, 39), (28, 29, 41, 40), (29, 30, 42, 41), (30, 31, 43, 42), (31, 32, 44, 43), (32, 33, 45, 44), (33, 34, 46, 45), (34, 35, 47, 46), (35, 24, 36, 47), (36, 37, 49, 48), (37, 38, 50, 49), (38, 39, 51, 50), (39, 40, 52, 51), (40, 41, 53, 52), (41, 42, 54, 53), (42, 43, 55, 54), (43, 44, 56, 55), (44, 45, 57, 56), (45, 46, 58, 57), (46, 47, 59, 58), (47, 36, 48, 59), (48, 49, 61, 60), (49, 50, 62, 61), (50, 51, 63, 62), (51, 52, 64, 63), (52, 53, 65, 64), (53, 54, 66, 65), (54, 55, 67, 66), (55, 56, 68, 67), (56, 57, 69, 68), (57, 58, 70, 69), (58, 59, 71, 70), (59, 48, 60, 71)])
me_wholeshortflexedrearlegandfoot1.materials.append(mat_gorillacharcoalfurmass)
me_wholeshortflexedrearlegandfoot1.materials.append(mat_gorillabarefaceandhands)
me_wholeshortflexedrearlegandfoot1.materials.append(mat_gorilladarknosebrow)
me_wholeshortflexedrearlegandfoot1.materials.append(mat_gorillasmalleyes)
me_wholeshortflexedrearlegandfoot1.update()
me_wholegorillasmallforwardeye1 = bpy.data.meshes.new('WholeGorillaSmallForwardEye1')
me_wholegorillasmallforwardeye1.from_pydata([(0.117, -0.6528, 1.64), (0.1147, -0.6528, 1.645), (0.1087, -0.6528, 1.649), (0.1013, -0.6528, 1.649), (0.09529, -0.6528, 1.645), (0.093, -0.6528, 1.64), (0.09529, -0.6528, 1.635), (0.1013, -0.6528, 1.631), (0.1087, -0.6528, 1.631), (0.1147, -0.6528, 1.635), (0.135, -0.7078, 1.64), (0.1293, -0.7078, 1.653), (0.1143, -0.7078, 1.661), (0.09573, -0.7078, 1.661), (0.08073, -0.7078, 1.653), (0.075, -0.7078, 1.64), (0.08073, -0.7078, 1.627), (0.09573, -0.7078, 1.619), (0.1143, -0.7078, 1.619), (0.1293, -0.7078, 1.627), (0.128, -0.7328, 1.64), (0.1236, -0.7328, 1.65), (0.1121, -0.7328, 1.656), (0.09789, -0.7328, 1.656), (0.08639, -0.7328, 1.65), (0.082, -0.7328, 1.64), (0.08639, -0.7328, 1.63), (0.09789, -0.7328, 1.624), (0.1121, -0.7328, 1.624), (0.1236, -0.7328, 1.63), (0.108, -0.7428, 1.64), (0.1074, -0.7428, 1.641), (0.1059, -0.7428, 1.642), (0.1041, -0.7428, 1.642), (0.1026, -0.7428, 1.641), (0.102, -0.7428, 1.64), (0.1026, -0.7428, 1.639), (0.1041, -0.7428, 1.638), (0.1059, -0.7428, 1.638), (0.1074, -0.7428, 1.639)], [], [(9, 8, 7, 6, 5, 4, 3, 2, 1, 0), (30, 31, 32, 33, 34, 35, 36, 37, 38, 39), (0, 1, 11, 10), (1, 2, 12, 11), (2, 3, 13, 12), (3, 4, 14, 13), (4, 5, 15, 14), (5, 6, 16, 15), (6, 7, 17, 16), (7, 8, 18, 17), (8, 9, 19, 18), (9, 0, 10, 19), (10, 11, 21, 20), (11, 12, 22, 21), (12, 13, 23, 22), (13, 14, 24, 23), (14, 15, 25, 24), (15, 16, 26, 25), (16, 17, 27, 26), (17, 18, 28, 27), (18, 19, 29, 28), (19, 10, 20, 29), (20, 21, 31, 30), (21, 22, 32, 31), (22, 23, 33, 32), (23, 24, 34, 33), (24, 25, 35, 34), (25, 26, 36, 35), (26, 27, 37, 36), (27, 28, 38, 37), (28, 29, 39, 38), (29, 20, 30, 39)])
me_wholegorillasmallforwardeye1.polygons.foreach_set('material_index', [3, 3, 3, 3, 3, 3, 3, 3, 3, 3, 3, 3, 3, 3, 3, 3, 3, 3, 3, 3, 3, 3, 3, 3, 3, 3, 3, 3, 3, 3, 3, 3])
me_wholegorillasmallforwardeye1.materials.append(mat_gorillacharcoalfurmass)
me_wholegorillasmallforwardeye1.materials.append(mat_gorillabarefaceandhands)
me_wholegorillasmallforwardeye1.materials.append(mat_gorilladarknosebrow)
me_wholegorillasmallforwardeye1.materials.append(mat_gorillasmalleyes)
me_wholegorillasmallforwardeye1.update()
me_wholesmalllowgorillaear1 = bpy.data.meshes.new('WholeSmallLowGorillaEar1')
me_wholesmalllowgorillaear1.from_pydata([(0.24, -0.4048, 1.59), (0.24, -0.4082, 1.601), (0.24, -0.4172, 1.607), (0.24, -0.4283, 1.607), (0.24, -0.4373, 1.601), (0.24, -0.4408, 1.59), (0.24, -0.4373, 1.579), (0.24, -0.4283, 1.573), (0.24, -0.4172, 1.573), (0.24, -0.4082, 1.579), (0.3, -0.3578, 1.59), (0.3, -0.3702, 1.628), (0.3, -0.4027, 1.652), (0.3, -0.4429, 1.652), (0.3, -0.4754, 1.628), (0.3, -0.4878, 1.59), (0.3, -0.4754, 1.552), (0.3, -0.4429, 1.528), (0.3, -0.4027, 1.528), (0.3, -0.3702, 1.552), (0.35, -0.3778, 1.59), (0.35, -0.3864, 1.616), (0.35, -0.4089, 1.633), (0.35, -0.4367, 1.633), (0.35, -0.4592, 1.616), (0.35, -0.4678, 1.59), (0.35, -0.4592, 1.564), (0.35, -0.4367, 1.547), (0.35, -0.4089, 1.547), (0.35, -0.3864, 1.564), (0.36, -0.4178, 1.59), (0.36, -0.4187, 1.593), (0.36, -0.4212, 1.595), (0.36, -0.4243, 1.595), (0.36, -0.4268, 1.593), (0.36, -0.4278, 1.59), (0.36, -0.4268, 1.587), (0.36, -0.4243, 1.585), (0.36, -0.4212, 1.585), (0.36, -0.4187, 1.587)], [], [(9, 8, 7, 6, 5, 4, 3, 2, 1, 0), (30, 31, 32, 33, 34, 35, 36, 37, 38, 39), (0, 1, 11, 10), (1, 2, 12, 11), (2, 3, 13, 12), (3, 4, 14, 13), (4, 5, 15, 14), (5, 6, 16, 15), (6, 7, 17, 16), (7, 8, 18, 17), (8, 9, 19, 18), (9, 0, 10, 19), (10, 11, 21, 20), (11, 12, 22, 21), (12, 13, 23, 22), (13, 14, 24, 23), (14, 15, 25, 24), (15, 16, 26, 25), (16, 17, 27, 26), (17, 18, 28, 27), (18, 19, 29, 28), (19, 10, 20, 29), (20, 21, 31, 30), (21, 22, 32, 31), (22, 23, 33, 32), (23, 24, 34, 33), (24, 25, 35, 34), (25, 26, 36, 35), (26, 27, 37, 36), (27, 28, 38, 37), (28, 29, 39, 38), (29, 20, 30, 39)])
me_wholesmalllowgorillaear1.materials.append(mat_gorillacharcoalfurmass)
me_wholesmalllowgorillaear1.materials.append(mat_gorillabarefaceandhands)
me_wholesmalllowgorillaear1.materials.append(mat_gorilladarknosebrow)
me_wholesmalllowgorillaear1.materials.append(mat_gorillasmalleyes)
me_wholesmalllowgorillaear1.update()
me_wholebroadflatgorillanose = bpy.data.meshes.new('WholeBroadFlatGorillaNose')
me_wholebroadflatgorillanose.from_pydata([(0.08, -0.6528, 1.49), (0.06928, -0.6528, 1.52), (0.04, -0.6528, 1.542), (0.0, -0.6528, 1.55), (-0.04, -0.6528, 1.542), (-0.06928, -0.6528, 1.52), (-0.08, -0.6528, 1.49), (-0.06928, -0.6528, 1.46), (-0.04, -0.6528, 1.438), (0.0, -0.6528, 1.43), (0.04, -0.6528, 1.438), (0.06928, -0.6528, 1.46), (0.12, -0.7428, 1.49), (0.1039, -0.7428, 1.533), (0.06, -0.7428, 1.564), (0.0, -0.7428, 1.575), (-0.06, -0.7428, 1.564), (-0.1039, -0.7428, 1.533), (-0.12, -0.7428, 1.49), (-0.1039, -0.7428, 1.447), (-0.06, -0.7428, 1.416), (0.0, -0.7428, 1.405), (0.06, -0.7428, 1.416), (0.1039, -0.7428, 1.447), (0.13, -0.8028, 1.49), (0.1126, -0.8028, 1.528), (0.065, -0.8028, 1.555), (0.0, -0.8028, 1.565), (-0.065, -0.8028, 1.555), (-0.1126, -0.8028, 1.528), (-0.13, -0.8028, 1.49), (-0.1126, -0.8028, 1.452), (-0.065, -0.8028, 1.425), (0.0, -0.8028, 1.415), (0.065, -0.8028, 1.425), (0.1126, -0.8028, 1.452), (0.09, -0.8328, 1.49), (0.07794, -0.8328, 1.514), (0.045, -0.8328, 1.532), (0.0, -0.8328, 1.538), (-0.045, -0.8328, 1.532), (-0.07794, -0.8328, 1.514), (-0.09, -0.8328, 1.49), (-0.07794, -0.8328, 1.466), (-0.045, -0.8328, 1.448), (0.0, -0.8328, 1.442), (0.045, -0.8328, 1.448), (0.07794, -0.8328, 1.466)], [], [(11, 10, 9, 8, 7, 6, 5, 4, 3, 2, 1, 0), (36, 37, 38, 39, 40, 41, 42, 43, 44, 45, 46, 47), (0, 1, 13, 12), (1, 2, 14, 13), (2, 3, 15, 14), (3, 4, 16, 15), (4, 5, 17, 16), (5, 6, 18, 17), (6, 7, 19, 18), (7, 8, 20, 19), (8, 9, 21, 20), (9, 10, 22, 21), (10, 11, 23, 22), (11, 0, 12, 23), (12, 13, 25, 24), (13, 14, 26, 25), (14, 15, 27, 26), (15, 16, 28, 27), (16, 17, 29, 28), (17, 18, 30, 29), (18, 19, 31, 30), (19, 20, 32, 31), (20, 21, 33, 32), (21, 22, 34, 33), (22, 23, 35, 34), (23, 12, 24, 35), (24, 25, 37, 36), (25, 26, 38, 37), (26, 27, 39, 38), (27, 28, 40, 39), (28, 29, 41, 40), (29, 30, 42, 41), (30, 31, 43, 42), (31, 32, 44, 43), (32, 33, 45, 44), (33, 34, 46, 45), (34, 35, 47, 46), (35, 24, 36, 47)])
me_wholebroadflatgorillanose.polygons.foreach_set('material_index', [2, 2, 2, 2, 2, 2, 2, 2, 2, 2, 2, 2, 2, 2, 2, 2, 2, 2, 2, 2, 2, 2, 2, 2, 2, 2, 2, 2, 2, 2, 2, 2, 2, 2, 2, 2, 2, 2])
me_wholebroadflatgorillanose.materials.append(mat_gorillacharcoalfurmass)
me_wholebroadflatgorillanose.materials.append(mat_gorillabarefaceandhands)
me_wholebroadflatgorillanose.materials.append(mat_gorilladarknosebrow)
me_wholebroadflatgorillanose.materials.append(mat_gorillasmalleyes)
me_wholebroadflatgorillanose.update()
me_wholethicklowdoublebrow = bpy.data.meshes.new('WholeThickLowDoubleBrow')
me_wholethicklowdoublebrow.from_pydata([(-0.19, -0.7428, 1.67), (-0.07, -0.7428, 1.69), (0.0, -0.7428, 1.67), (0.07, -0.7428, 1.69), (0.19, -0.7428, 1.67), (0.22, -0.7428, 1.72), (0.16, -0.7428, 1.78), (0.06, -0.7428, 1.77), (0.0, -0.7428, 1.735), (-0.06, -0.7428, 1.77), (-0.16, -0.7428, 1.78), (-0.22, -0.7428, 1.72), (-0.19, -0.6028, 1.67), (-0.07, -0.6028, 1.69), (0.0, -0.6028, 1.67), (0.07, -0.6028, 1.69), (0.19, -0.6028, 1.67), (0.22, -0.6028, 1.72), (0.16, -0.6028, 1.78), (0.06, -0.6028, 1.77), (0.0, -0.6028, 1.735), (-0.06, -0.6028, 1.77), (-0.16, -0.6028, 1.78), (-0.22, -0.6028, 1.72)], [], [(11, 0, 1), (13, 12, 23), (1, 2, 3), (15, 14, 13), (11, 1, 3), (15, 13, 23), (3, 4, 5), (17, 16, 15), (11, 3, 5), (17, 15, 23), (5, 6, 7), (19, 18, 17), (5, 7, 8), (20, 19, 17), (11, 5, 8), (20, 17, 23), (11, 8, 9), (21, 20, 23), (9, 10, 11), (23, 22, 21), (0, 12, 13, 1), (1, 13, 14, 2), (2, 14, 15, 3), (3, 15, 16, 4), (4, 16, 17, 5), (5, 17, 18, 6), (6, 18, 19, 7), (7, 19, 20, 8), (8, 20, 21, 9), (9, 21, 22, 10), (10, 22, 23, 11), (11, 23, 12, 0)])
me_wholethicklowdoublebrow.polygons.foreach_set('material_index', [2, 2, 2, 2, 2, 2, 2, 2, 2, 2, 2, 2, 2, 2, 2, 2, 2, 2, 2, 2, 2, 2, 2, 2, 2, 2, 2, 2, 2, 2, 2, 2])
me_wholethicklowdoublebrow.materials.append(mat_gorillacharcoalfurmass)
me_wholethicklowdoublebrow.materials.append(mat_gorillabarefaceandhands)
me_wholethicklowdoublebrow.materials.append(mat_gorilladarknosebrow)
me_wholethicklowdoublebrow.materials.append(mat_gorillasmalleyes)
me_wholethicklowdoublebrow.update()

# ---- objects
ob_onewholeknucklegroundedgorilla = bpy.data.objects.new('OneWholeKnuckleGroundedGorilla', None)
ob_wholeheavyheadhighshouldersandlowreartorso = bpy.data.objects.new('WholeHeavyHeadHighShouldersAndLowRearTorso', me_wholeheavyheadhighshouldersandlowreartorso)
ob_wholelongbentforearmandknucklemass0 = bpy.data.objects.new('WholeLongBentForearmAndKnuckleMass0', me_wholelongbentforearmandknucklemass0)
ob_wholeshortflexedrearlegandfoot0 = bpy.data.objects.new('WholeShortFlexedRearLegAndFoot0', me_wholeshortflexedrearlegandfoot0)
ob_wholegorillasmallforwardeye0 = bpy.data.objects.new('WholeGorillaSmallForwardEye0', me_wholegorillasmallforwardeye0)
ob_wholesmalllowgorillaear0 = bpy.data.objects.new('WholeSmallLowGorillaEar0', me_wholesmalllowgorillaear0)
ob_wholelongbentforearmandknucklemass1 = bpy.data.objects.new('WholeLongBentForearmAndKnuckleMass1', me_wholelongbentforearmandknucklemass1)
ob_wholeshortflexedrearlegandfoot1 = bpy.data.objects.new('WholeShortFlexedRearLegAndFoot1', me_wholeshortflexedrearlegandfoot1)
ob_wholegorillasmallforwardeye1 = bpy.data.objects.new('WholeGorillaSmallForwardEye1', me_wholegorillasmallforwardeye1)
ob_wholesmalllowgorillaear1 = bpy.data.objects.new('WholeSmallLowGorillaEar1', me_wholesmalllowgorillaear1)
ob_wholebroadflatgorillanose = bpy.data.objects.new('WholeBroadFlatGorillaNose', me_wholebroadflatgorillanose)
ob_wholethicklowdoublebrow = bpy.data.objects.new('WholeThickLowDoubleBrow', me_wholethicklowdoublebrow)

# ---- transforms, parenting, visibility, modifiers, constraints
ob_onewholeknucklegroundedgorilla.location = (0.0, 0.0, 0.0)
ob_wholeheavyheadhighshouldersandlowreartorso.parent = ob_onewholeknucklegroundedgorilla
ob_wholeheavyheadhighshouldersandlowreartorso.location = (0.0, 0.0, 0.0)
ob_wholelongbentforearmandknucklemass0.parent = ob_onewholeknucklegroundedgorilla
ob_wholelongbentforearmandknucklemass0.location = (0.0, 0.0, 0.0)
ob_wholeshortflexedrearlegandfoot0.parent = ob_onewholeknucklegroundedgorilla
ob_wholeshortflexedrearlegandfoot0.location = (0.0, 0.0, 0.0)
ob_wholegorillasmallforwardeye0.parent = ob_onewholeknucklegroundedgorilla
ob_wholegorillasmallforwardeye0.location = (0.0, 0.0, 0.0)
ob_wholesmalllowgorillaear0.parent = ob_onewholeknucklegroundedgorilla
ob_wholesmalllowgorillaear0.location = (0.0, 0.0, 0.0)
ob_wholelongbentforearmandknucklemass1.parent = ob_onewholeknucklegroundedgorilla
ob_wholelongbentforearmandknucklemass1.location = (0.0, 0.0, 0.0)
ob_wholeshortflexedrearlegandfoot1.parent = ob_onewholeknucklegroundedgorilla
ob_wholeshortflexedrearlegandfoot1.location = (0.0, 0.0, 0.0)
ob_wholegorillasmallforwardeye1.parent = ob_onewholeknucklegroundedgorilla
ob_wholegorillasmallforwardeye1.location = (0.0, 0.0, 0.0)
ob_wholesmalllowgorillaear1.parent = ob_onewholeknucklegroundedgorilla
ob_wholesmalllowgorillaear1.location = (0.0, 0.0, 0.0)
ob_wholebroadflatgorillanose.parent = ob_onewholeknucklegroundedgorilla
ob_wholebroadflatgorillanose.location = (0.0, 0.0, 0.0)
ob_wholethicklowdoublebrow.parent = ob_onewholeknucklegroundedgorilla
ob_wholethicklowdoublebrow.location = (0.0, 0.0, 0.0)

# ---- collection membership
scene.collection.objects.link(ob_onewholeknucklegroundedgorilla)
scene.collection.objects.link(ob_wholeheavyheadhighshouldersandlowreartorso)
scene.collection.objects.link(ob_wholelongbentforearmandknucklemass0)
scene.collection.objects.link(ob_wholeshortflexedrearlegandfoot0)
scene.collection.objects.link(ob_wholegorillasmallforwardeye0)
scene.collection.objects.link(ob_wholesmalllowgorillaear0)
scene.collection.objects.link(ob_wholelongbentforearmandknucklemass1)
scene.collection.objects.link(ob_wholeshortflexedrearlegandfoot1)
scene.collection.objects.link(ob_wholegorillasmallforwardeye1)
scene.collection.objects.link(ob_wholesmalllowgorillaear1)
scene.collection.objects.link(ob_wholebroadflatgorillanose)
scene.collection.objects.link(ob_wholethicklowdoublebrow)

# ---- scene / render settings (as saved in the file)
scene.frame_start = 1; scene.frame_end = 250; scene.frame_set(1)
scene.render.engine = 'CYCLES'
scene.render.use_compositing = False
scene.cycles.use_denoising = False
scene.cycles.samples = 128
scene.cycles.use_adaptive_sampling = False
scene.cycles.seed = 17
bpy.context.view_layer.update()

# ---- added for rendering (the .blend has no active camera and no usable light): camera, sun
cam_auto = bpy.data.cameras.new('AutoCamera')
cam_auto.lens = 50.0
cam_auto.sensor_width = 36.0
cam_auto.clip_end = 1000.0
ob_auto_camera = bpy.data.objects.new('AutoCamera', cam_auto)
scene.collection.objects.link(ob_auto_camera)
ob_auto_camera.location = (2.86081, -3.43297, 3.31864)
ob_auto_camera.rotation_euler = (1.09748, -7.21219e-08, 0.694738)
scene.camera = ob_auto_camera
light_auto_sun = bpy.data.lights.new('AutoSun', 'SUN')
light_auto_sun.energy = 3.0
light_auto_sun.angle = 0.0523599
ob_auto_sun = bpy.data.objects.new('AutoSun', light_auto_sun)
scene.collection.objects.link(ob_auto_sun)
ob_auto_sun.rotation_euler = (0.872665, 0.174533, 0.523599)
bpy.context.view_layer.update()
